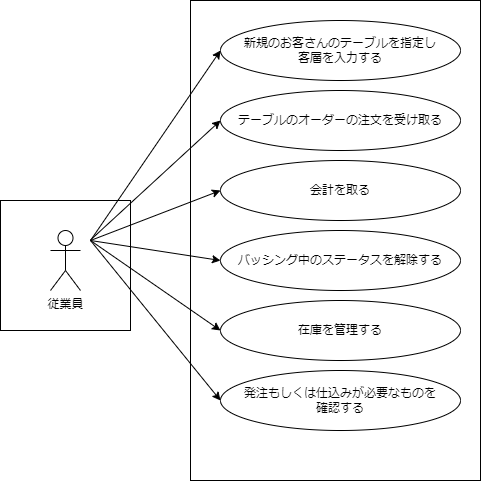

The diagram above was exported from draw.io. Its source (the exported page's mxGraphModel, read from the mxfile embedded in the PNG):
<mxGraphModel dx="459" dy="549" grid="1" gridSize="10" guides="1" tooltips="1" connect="1" arrows="1" fold="1" page="1" pageScale="1" pageWidth="827" pageHeight="1169" math="0" shadow="0">
  <root>
    <mxCell id="0" />
    <mxCell id="1" parent="0" />
    <mxCell id="17" value="" style="rounded=0;whiteSpace=wrap;html=1;" vertex="1" parent="1">
      <mxGeometry x="10" y="240" width="130" height="130" as="geometry" />
    </mxCell>
    <mxCell id="2" value="従業員" style="shape=umlActor;verticalLabelPosition=bottom;verticalAlign=top;html=1;outlineConnect=0;" parent="1" vertex="1">
      <mxGeometry x="60" y="270" width="30" height="60" as="geometry" />
    </mxCell>
    <mxCell id="6" value="" style="rounded=0;whiteSpace=wrap;html=1;" parent="1" vertex="1">
      <mxGeometry x="200" y="40" width="290" height="480" as="geometry" />
    </mxCell>
    <mxCell id="9" value="新規のお客さんのテーブルを指定し&lt;br&gt;客層を入力する" style="ellipse;whiteSpace=wrap;html=1;" parent="1" vertex="1">
      <mxGeometry x="230" y="60" width="240" height="60" as="geometry" />
    </mxCell>
    <mxCell id="10" value="テーブルのオーダーの注文を受け取る" style="ellipse;whiteSpace=wrap;html=1;" parent="1" vertex="1">
      <mxGeometry x="230" y="130" width="240" height="60" as="geometry" />
    </mxCell>
    <mxCell id="11" value="会計を取る" style="ellipse;whiteSpace=wrap;html=1;" parent="1" vertex="1">
      <mxGeometry x="230" y="200" width="240" height="60" as="geometry" />
    </mxCell>
    <mxCell id="12" value="バッシング中のステータスを解除する" style="ellipse;whiteSpace=wrap;html=1;" parent="1" vertex="1">
      <mxGeometry x="230" y="270" width="240" height="60" as="geometry" />
    </mxCell>
    <mxCell id="13" value="発注もしくは仕込みが必要なものを&lt;br&gt;確認する" style="ellipse;whiteSpace=wrap;html=1;" parent="1" vertex="1">
      <mxGeometry x="230" y="410" width="240" height="60" as="geometry" />
    </mxCell>
    <mxCell id="14" value="在庫を管理する" style="ellipse;whiteSpace=wrap;html=1;" parent="1" vertex="1">
      <mxGeometry x="230" y="340" width="240" height="60" as="geometry" />
    </mxCell>
    <mxCell id="18" value="" style="endArrow=classic;html=1;entryX=0;entryY=0.5;entryDx=0;entryDy=0;" edge="1" parent="1" target="9">
      <mxGeometry width="50" height="50" relative="1" as="geometry">
        <mxPoint x="100" y="280" as="sourcePoint" />
        <mxPoint x="150" y="230" as="targetPoint" />
      </mxGeometry>
    </mxCell>
    <mxCell id="19" value="" style="edgeStyle=none;orthogonalLoop=1;jettySize=auto;html=1;entryX=0;entryY=0.5;entryDx=0;entryDy=0;" edge="1" parent="1" target="10">
      <mxGeometry width="100" relative="1" as="geometry">
        <mxPoint x="100" y="279.5" as="sourcePoint" />
        <mxPoint x="200" y="279.5" as="targetPoint" />
        <Array as="points" />
      </mxGeometry>
    </mxCell>
    <mxCell id="20" value="" style="endArrow=classic;html=1;entryX=0;entryY=0.5;entryDx=0;entryDy=0;" edge="1" parent="1" target="11">
      <mxGeometry width="50" height="50" relative="1" as="geometry">
        <mxPoint x="100" y="280" as="sourcePoint" />
        <mxPoint x="180" y="260" as="targetPoint" />
      </mxGeometry>
    </mxCell>
    <mxCell id="21" value="" style="endArrow=classic;html=1;entryX=0;entryY=0.5;entryDx=0;entryDy=0;" edge="1" parent="1" target="12">
      <mxGeometry width="50" height="50" relative="1" as="geometry">
        <mxPoint x="100" y="280" as="sourcePoint" />
        <mxPoint x="310" y="250" as="targetPoint" />
      </mxGeometry>
    </mxCell>
    <mxCell id="22" value="" style="endArrow=classic;html=1;entryX=0;entryY=0.5;entryDx=0;entryDy=0;" edge="1" parent="1" target="14">
      <mxGeometry width="50" height="50" relative="1" as="geometry">
        <mxPoint x="100" y="280" as="sourcePoint" />
        <mxPoint x="310" y="250" as="targetPoint" />
      </mxGeometry>
    </mxCell>
    <mxCell id="23" value="" style="endArrow=classic;html=1;entryX=0;entryY=0.5;entryDx=0;entryDy=0;" edge="1" parent="1" target="13">
      <mxGeometry width="50" height="50" relative="1" as="geometry">
        <mxPoint x="100" y="280" as="sourcePoint" />
        <mxPoint x="310" y="250" as="targetPoint" />
      </mxGeometry>
    </mxCell>
  </root>
</mxGraphModel>